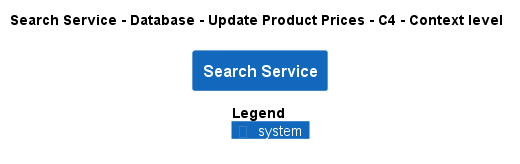

The diagram above was rendered by PlantUML. Its source (embedded in the PNG):
@startuml
!pragma layout smetana
!include ..\..\..\..\..\..\..\.c4s\C4_Context.puml

AddElementTag("c4interflow:lifecycle:new", $bgColor=green, $fontColor=#ffffff, $borderColor=green, $shadowing="False")
AddElementTag("c4interflow:lifecycle:changed", $bgColor=orange, $fontColor=#ffffff, $borderColor=orange, $shadowing="False")
AddElementTag("c4interflow:lifecycle:removed", $bgColor=red, $fontColor=#ffffff, $borderColor=red, $shadowing="False")

AddRelTag("c4interflow:lifecycle:new", $textColor=green, $lineColor=green)
AddRelTag("c4interflow:lifecycle:changed", $textColor=orange, $lineColor=orange)
AddRelTag("c4interflow:lifecycle:removed", $textColor=red, $lineColor=red)

SHOW_PERSON_PORTRAIT()
LAYOUT_TOP_DOWN()

skinparam linetype polyline

title Search Service - Database - Update Product Prices - C4 - Context level

System(ECommercePlatform.SoftwareSystems.SearchService, "Search Service", "")



SHOW_LEGEND()
@enduml